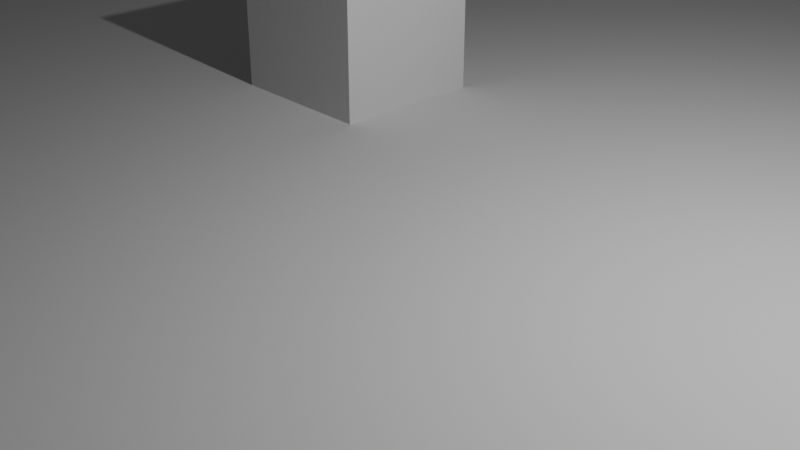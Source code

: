 # Source: wrap.blend  (saved by Blender 4.5.87; exported with 4.5.12 LTS)
import bpy
from mathutils import Matrix  # noqa: F401  (used for matrix-valued properties, if any)

bpy.ops.wm.read_factory_settings(use_empty=True)
scene = bpy.context.scene
scene.name = 'Scene'

# ---- collections
col_collection = bpy.data.collections.new('Collection'); scene.collection.children.link(col_collection)

# ---- world
world_world = bpy.data.worlds.new('World'); scene.world = world_world
world_world.use_nodes = True; world_world.node_tree.nodes.clear()
_N = world_world.node_tree.nodes; _L = world_world.node_tree.links
n0 = _N.new('ShaderNodeOutputWorld'); n0.name = 'World Output'; n0.location = (200, 100)
n1 = _N.new('ShaderNodeBackground'); n1.name = 'Background'; n1.location = (-200, 100)
n1.inputs[0].default_value = (0.05088, 0.05088, 0.05088, 1.0)
_L.new(n1.outputs[0], n0.inputs[0])
n0.is_active_output = True
world_world.color = (0.05088, 0.05088, 0.05088)
world_world.sun_shadow_jitter_overblur = 0.0

# ---- cameras
cam_camera = bpy.data.cameras.new('Camera')
cam_camera.clip_end = 100.0
cam_camera.ortho_scale = 7.314

# ---- lights
light_light = bpy.data.lights.new('Light', 'POINT')
light_light.energy = 1000.0
light_light.shadow_soft_size = 0.1

# ---- meshes
me_plane = bpy.data.meshes.new('Plane')
me_plane.from_pydata([(-1.0, -1.0, 0.0), (1.0, -1.0, 0.0), (-1.0, 1.0, 0.0), (1.0, 1.0, 0.0)], [], [(0, 1, 3, 2)])
_uv = me_plane.uv_layers.new(name='UVMap')
_uv.uv.foreach_set('vector', [0.0, 0.0, 1.0, 0.0, 1.0, 1.0, 0.0, 1.0])
me_plane.update()
me_cube_001 = bpy.data.meshes.new('Cube.001')
me_cube_001.from_pydata([(-1.0, -1.0, -1.0), (-1.0, -1.0, 1.0), (-1.0, 1.0, -1.0), (-1.0, 1.0, 1.0), (1.0, -1.0, -1.0), (1.0, -1.0, 1.0), (1.0, 1.0, -1.0), (1.0, 1.0, 1.0)], [], [(0, 1, 3, 2), (2, 3, 7, 6), (6, 7, 5, 4), (4, 5, 1, 0), (2, 6, 4, 0), (7, 3, 1, 5)])
_uv = me_cube_001.uv_layers.new(name='UVMap')
_uv.uv.foreach_set('vector', [0.375, 0.0, 0.625, 0.0, 0.625, 0.25, 0.375, 0.25, 0.375, 0.25, 0.625, 0.25, 0.625, 0.5, 0.375, 0.5, 0.375, 0.5, 0.625, 0.5, 0.625, 0.75, 0.375, 0.75, 0.375, 0.75, 0.625, 0.75, 0.625, 1.0, 0.375, 1.0, 0.125, 0.5, 0.375, 0.5, 0.375, 0.75, 0.125, 0.75, 0.625, 0.5, 0.875, 0.5, 0.875, 0.75, 0.625, 0.75])
me_cube_001.update()
me_cube_002 = bpy.data.meshes.new('Cube.002')
me_cube_002.from_pydata([(-1.0, -1.0, -1.0), (-1.0, -1.0, 1.0), (-1.0, 1.0, -1.0), (-1.0, 1.0, 1.0), (1.0, -1.0, -1.0), (1.0, -1.0, 1.0), (1.0, 1.0, -1.0), (1.0, 1.0, 1.0)], [], [(0, 1, 3, 2), (2, 3, 7, 6), (6, 7, 5, 4), (4, 5, 1, 0), (2, 6, 4, 0), (7, 3, 1, 5)])
_uv = me_cube_002.uv_layers.new(name='UVMap')
_uv.uv.foreach_set('vector', [0.375, 0.0, 0.625, 0.0, 0.625, 0.25, 0.375, 0.25, 0.375, 0.25, 0.625, 0.25, 0.625, 0.5, 0.375, 0.5, 0.375, 0.5, 0.625, 0.5, 0.625, 0.75, 0.375, 0.75, 0.375, 0.75, 0.625, 0.75, 0.625, 1.0, 0.375, 1.0, 0.125, 0.5, 0.375, 0.5, 0.375, 0.75, 0.125, 0.75, 0.625, 0.5, 0.875, 0.5, 0.875, 0.75, 0.625, 0.75])
me_cube_002.update()
me_cube_003 = bpy.data.meshes.new('Cube.003')
me_cube_003.from_pydata([(-1.0, -1.0, -1.0), (-1.0, -1.0, 1.0), (-1.0, 1.0, -1.0), (-1.0, 1.0, 1.0), (1.0, -1.0, -1.0), (1.0, -1.0, 1.0), (1.0, 1.0, -1.0), (1.0, 1.0, 1.0)], [], [(0, 1, 3, 2), (2, 3, 7, 6), (6, 7, 5, 4), (4, 5, 1, 0), (2, 6, 4, 0), (7, 3, 1, 5)])
_uv = me_cube_003.uv_layers.new(name='UVMap')
_uv.uv.foreach_set('vector', [0.375, 0.0, 0.625, 0.0, 0.625, 0.25, 0.375, 0.25, 0.375, 0.25, 0.625, 0.25, 0.625, 0.5, 0.375, 0.5, 0.375, 0.5, 0.625, 0.5, 0.625, 0.75, 0.375, 0.75, 0.375, 0.75, 0.625, 0.75, 0.625, 1.0, 0.375, 1.0, 0.125, 0.5, 0.375, 0.5, 0.375, 0.75, 0.125, 0.75, 0.625, 0.5, 0.875, 0.5, 0.875, 0.75, 0.625, 0.75])
me_cube_003.update()
me_cube_004 = bpy.data.meshes.new('Cube.004')
me_cube_004.from_pydata([(-11.93, -10.62, -1.0), (-11.93, -10.62, 3.0), (-11.93, -8.616, -1.0), (-11.93, -8.616, 3.0), (-9.927, -10.62, -1.0), (-9.927, -10.62, 3.0), (-9.927, -8.616, -1.0), (-9.927, -8.616, 3.0)], [], [(0, 1, 3, 2), (2, 3, 7, 6), (6, 7, 5, 4), (4, 5, 1, 0), (2, 6, 4, 0), (7, 3, 1, 5)])
_uv = me_cube_004.uv_layers.new(name='UVMap')
_uv.uv.foreach_set('vector', [0.375, 0.0, 0.625, 0.0, 0.625, 0.25, 0.375, 0.25, 0.375, 0.25, 0.625, 0.25, 0.625, 0.5, 0.375, 0.5, 0.375, 0.5, 0.625, 0.5, 0.625, 0.75, 0.375, 0.75, 0.375, 0.75, 0.625, 0.75, 0.625, 1.0, 0.375, 1.0, 0.125, 0.5, 0.375, 0.5, 0.375, 0.75, 0.125, 0.75, 0.625, 0.5, 0.875, 0.5, 0.875, 0.75, 0.625, 0.75])
me_cube_004.update()
me_cube_005 = bpy.data.meshes.new('Cube.005')
me_cube_005.from_pydata([(-12.0, -10.62, -1.0), (-12.0, -10.62, 3.0), (-12.0, -8.616, -1.0), (-12.0, -8.616, 3.0), (-9.998, -10.62, -1.0), (-9.998, -10.62, 3.0), (-9.998, -8.616, -1.0), (-9.998, -8.616, 3.0)], [], [(0, 1, 3, 2), (2, 3, 7, 6), (6, 7, 5, 4), (4, 5, 1, 0), (2, 6, 4, 0), (7, 3, 1, 5)])
_uv = me_cube_005.uv_layers.new(name='UVMap')
_uv.uv.foreach_set('vector', [0.375, 0.0, 0.625, 0.0, 0.625, 0.25, 0.375, 0.25, 0.375, 0.25, 0.625, 0.25, 0.625, 0.5, 0.375, 0.5, 0.375, 0.5, 0.625, 0.5, 0.625, 0.75, 0.375, 0.75, 0.375, 0.75, 0.625, 0.75, 0.625, 1.0, 0.375, 1.0, 0.125, 0.5, 0.375, 0.5, 0.375, 0.75, 0.125, 0.75, 0.625, 0.5, 0.875, 0.5, 0.875, 0.75, 0.625, 0.75])
me_cube_005.update()
me_cube_006 = bpy.data.meshes.new('Cube.006')
me_cube_006.from_pydata([(-10.18, 15.03, -1.0), (-10.18, 15.03, 1.0), (-10.18, 17.03, -1.0), (-10.18, 17.03, 1.0), (-8.179, 15.03, -1.0), (-8.179, 15.03, 1.0), (-8.179, 17.03, -1.0), (-8.179, 17.03, 1.0)], [], [(0, 1, 3, 2), (2, 3, 7, 6), (6, 7, 5, 4), (4, 5, 1, 0), (2, 6, 4, 0), (7, 3, 1, 5)])
_uv = me_cube_006.uv_layers.new(name='UVMap')
_uv.uv.foreach_set('vector', [0.375, 0.0, 0.625, 0.0, 0.625, 0.25, 0.375, 0.25, 0.375, 0.25, 0.625, 0.25, 0.625, 0.5, 0.375, 0.5, 0.375, 0.5, 0.625, 0.5, 0.625, 0.75, 0.375, 0.75, 0.375, 0.75, 0.625, 0.75, 0.625, 1.0, 0.375, 1.0, 0.125, 0.5, 0.375, 0.5, 0.375, 0.75, 0.125, 0.75, 0.625, 0.5, 0.875, 0.5, 0.875, 0.75, 0.625, 0.75])
me_cube_006.update()
me_cube_007 = bpy.data.meshes.new('Cube.007')
me_cube_007.from_pydata([(-1.0, -1.0, -1.0), (-1.0, -1.0, 1.0), (-1.0, 1.0, -1.0), (-1.0, 1.0, 1.0), (1.0, -1.0, -1.0), (1.0, -1.0, 1.0), (1.0, 1.0, -1.0), (1.0, 1.0, 1.0)], [], [(0, 1, 3, 2), (2, 3, 7, 6), (6, 7, 5, 4), (4, 5, 1, 0), (2, 6, 4, 0), (7, 3, 1, 5)])
_uv = me_cube_007.uv_layers.new(name='UVMap')
_uv.uv.foreach_set('vector', [0.375, 0.0, 0.625, 0.0, 0.625, 0.25, 0.375, 0.25, 0.375, 0.25, 0.625, 0.25, 0.625, 0.5, 0.375, 0.5, 0.375, 0.5, 0.625, 0.5, 0.625, 0.75, 0.375, 0.75, 0.375, 0.75, 0.625, 0.75, 0.625, 1.0, 0.375, 1.0, 0.125, 0.5, 0.375, 0.5, 0.375, 0.75, 0.125, 0.75, 0.625, 0.5, 0.875, 0.5, 0.875, 0.75, 0.625, 0.75])
me_cube_007.update()
me_cube_008 = bpy.data.meshes.new('Cube.008')
me_cube_008.from_pydata([(-1.0, -1.0, -1.0), (-1.0, -1.0, 1.0), (-1.0, 1.0, -1.0), (-1.0, 1.0, 1.0), (1.0, -1.0, -1.0), (1.0, -1.0, 1.0), (1.0, 1.0, -1.0), (1.0, 1.0, 1.0)], [], [(0, 1, 3, 2), (2, 3, 7, 6), (6, 7, 5, 4), (4, 5, 1, 0), (2, 6, 4, 0), (7, 3, 1, 5)])
_uv = me_cube_008.uv_layers.new(name='UVMap')
_uv.uv.foreach_set('vector', [0.375, 0.0, 0.625, 0.0, 0.625, 0.25, 0.375, 0.25, 0.375, 0.25, 0.625, 0.25, 0.625, 0.5, 0.375, 0.5, 0.375, 0.5, 0.625, 0.5, 0.625, 0.75, 0.375, 0.75, 0.375, 0.75, 0.625, 0.75, 0.625, 1.0, 0.375, 1.0, 0.125, 0.5, 0.375, 0.5, 0.375, 0.75, 0.125, 0.75, 0.625, 0.5, 0.875, 0.5, 0.875, 0.75, 0.625, 0.75])
me_cube_008.update()
me_cube_009 = bpy.data.meshes.new('Cube.009')
me_cube_009.from_pydata([(-26.64, -41.7, 2.313), (-26.64, -41.7, 3.0), (-26.64, -39.7, 2.313), (-26.64, -39.7, 3.0), (-24.64, -41.7, 2.313), (-24.64, -41.7, 3.0), (-24.64, -39.7, 2.313), (-24.64, -39.7, 3.0)], [], [(0, 1, 3, 2), (2, 3, 7, 6), (6, 7, 5, 4), (4, 5, 1, 0), (2, 6, 4, 0), (7, 3, 1, 5)])
_uv = me_cube_009.uv_layers.new(name='UVMap')
_uv.uv.foreach_set('vector', [0.375, 0.0, 0.625, 0.0, 0.625, 0.25, 0.375, 0.25, 0.375, 0.25, 0.625, 0.25, 0.625, 0.5, 0.375, 0.5, 0.375, 0.5, 0.625, 0.5, 0.625, 0.75, 0.375, 0.75, 0.375, 0.75, 0.625, 0.75, 0.625, 1.0, 0.375, 1.0, 0.125, 0.5, 0.375, 0.5, 0.375, 0.75, 0.125, 0.75, 0.625, 0.5, 0.875, 0.5, 0.875, 0.75, 0.625, 0.75])
me_cube_009.update()
me_cube_010 = bpy.data.meshes.new('Cube.010')
me_cube_010.from_pydata([(-1.0, -1.0, -1.0), (-1.0, -1.0, 1.0), (-1.0, 1.0, -1.0), (-1.0, 1.0, 1.0), (1.0, -1.0, -1.0), (1.0, -1.0, 1.0), (1.0, 1.0, -1.0), (1.0, 1.0, 1.0)], [], [(0, 1, 3, 2), (2, 3, 7, 6), (6, 7, 5, 4), (4, 5, 1, 0), (2, 6, 4, 0), (7, 3, 1, 5)])
_uv = me_cube_010.uv_layers.new(name='UVMap')
_uv.uv.foreach_set('vector', [0.375, 0.0, 0.625, 0.0, 0.625, 0.25, 0.375, 0.25, 0.375, 0.25, 0.625, 0.25, 0.625, 0.5, 0.375, 0.5, 0.375, 0.5, 0.625, 0.5, 0.625, 0.75, 0.375, 0.75, 0.375, 0.75, 0.625, 0.75, 0.625, 1.0, 0.375, 1.0, 0.125, 0.5, 0.375, 0.5, 0.375, 0.75, 0.125, 0.75, 0.625, 0.5, 0.875, 0.5, 0.875, 0.75, 0.625, 0.75])
me_cube_010.update()
me_cube_011 = bpy.data.meshes.new('Cube.011')
me_cube_011.from_pydata([(-1.0, -1.0, -1.0), (-1.0, -1.0, 1.0), (-1.0, 1.0, -1.0), (-1.0, 1.0, 1.0), (1.0, -1.0, -1.0), (1.0, -1.0, 1.0), (1.0, 1.0, -1.0), (1.0, 1.0, 1.0)], [], [(0, 1, 3, 2), (2, 3, 7, 6), (6, 7, 5, 4), (4, 5, 1, 0), (2, 6, 4, 0), (7, 3, 1, 5)])
_uv = me_cube_011.uv_layers.new(name='UVMap')
_uv.uv.foreach_set('vector', [0.375, 0.0, 0.625, 0.0, 0.625, 0.25, 0.375, 0.25, 0.375, 0.25, 0.625, 0.25, 0.625, 0.5, 0.375, 0.5, 0.375, 0.5, 0.625, 0.5, 0.625, 0.75, 0.375, 0.75, 0.375, 0.75, 0.625, 0.75, 0.625, 1.0, 0.375, 1.0, 0.125, 0.5, 0.375, 0.5, 0.375, 0.75, 0.125, 0.75, 0.625, 0.5, 0.875, 0.5, 0.875, 0.75, 0.625, 0.75])
me_cube_011.update()
me_cube_012 = bpy.data.meshes.new('Cube.012')
me_cube_012.from_pydata([(-1.0, -1.0, -1.0), (-1.0, -1.0, 1.0), (-1.0, 1.0, -1.0), (-1.0, 1.0, 1.0), (1.0, -1.0, -1.0), (1.0, -1.0, 1.0), (1.0, 1.0, -1.0), (1.0, 1.0, 1.0)], [], [(0, 1, 3, 2), (2, 3, 7, 6), (6, 7, 5, 4), (4, 5, 1, 0), (2, 6, 4, 0), (7, 3, 1, 5)])
_uv = me_cube_012.uv_layers.new(name='UVMap')
_uv.uv.foreach_set('vector', [0.375, 0.0, 0.625, 0.0, 0.625, 0.25, 0.375, 0.25, 0.375, 0.25, 0.625, 0.25, 0.625, 0.5, 0.375, 0.5, 0.375, 0.5, 0.625, 0.5, 0.625, 0.75, 0.375, 0.75, 0.375, 0.75, 0.625, 0.75, 0.625, 1.0, 0.375, 1.0, 0.125, 0.5, 0.375, 0.5, 0.375, 0.75, 0.125, 0.75, 0.625, 0.5, 0.875, 0.5, 0.875, 0.75, 0.625, 0.75])
me_cube_012.update()
me_cube_013 = bpy.data.meshes.new('Cube.013')
me_cube_013.from_pydata([(21.54, -58.4, 1.0), (21.54, -58.4, 3.0), (21.54, -56.4, 1.0), (21.54, -56.4, 3.0), (23.54, -58.4, 1.0), (23.54, -58.4, 3.0), (23.54, -56.4, 1.0), (23.54, -56.4, 3.0)], [], [(0, 1, 3, 2), (2, 3, 7, 6), (6, 7, 5, 4), (4, 5, 1, 0), (2, 6, 4, 0), (7, 3, 1, 5)])
_uv = me_cube_013.uv_layers.new(name='UVMap')
_uv.uv.foreach_set('vector', [0.375, 0.0, 0.625, 0.0, 0.625, 0.25, 0.375, 0.25, 0.375, 0.25, 0.625, 0.25, 0.625, 0.5, 0.375, 0.5, 0.375, 0.5, 0.625, 0.5, 0.625, 0.75, 0.375, 0.75, 0.375, 0.75, 0.625, 0.75, 0.625, 1.0, 0.375, 1.0, 0.125, 0.5, 0.375, 0.5, 0.375, 0.75, 0.125, 0.75, 0.625, 0.5, 0.875, 0.5, 0.875, 0.75, 0.625, 0.75])
me_cube_013.update()
me_cube_014 = bpy.data.meshes.new('Cube.014')
me_cube_014.from_pydata([(15.22, -53.42, 1.0), (15.22, -53.42, 2.667), (13.22, -53.42, 1.0), (13.22, -53.42, 2.667), (15.22, -51.42, 1.0), (15.22, -51.42, 2.667), (13.22, -51.42, 1.0), (13.22, -51.42, 2.667)], [], [(0, 1, 3, 2), (2, 3, 7, 6), (6, 7, 5, 4), (4, 5, 1, 0), (2, 6, 4, 0), (7, 3, 1, 5)])
_uv = me_cube_014.uv_layers.new(name='UVMap')
_uv.uv.foreach_set('vector', [0.375, 0.0, 0.625, 0.0, 0.625, 0.25, 0.375, 0.25, 0.375, 0.25, 0.625, 0.25, 0.625, 0.5, 0.375, 0.5, 0.375, 0.5, 0.625, 0.5, 0.625, 0.75, 0.375, 0.75, 0.375, 0.75, 0.625, 0.75, 0.625, 1.0, 0.375, 1.0, 0.125, 0.5, 0.375, 0.5, 0.375, 0.75, 0.125, 0.75, 0.625, 0.5, 0.875, 0.5, 0.875, 0.75, 0.625, 0.75])
me_cube_014.update()
me_cube_015 = bpy.data.meshes.new('Cube.015')
me_cube_015.from_pydata([(15.22, -53.42, 4.313), (15.22, -53.42, 5.0), (13.22, -53.42, 4.313), (13.22, -53.42, 5.0), (15.22, -51.42, 4.313), (15.22, -51.42, 5.0), (13.22, -51.42, 4.313), (13.22, -51.42, 5.0)], [], [(0, 1, 3, 2), (2, 3, 7, 6), (6, 7, 5, 4), (4, 5, 1, 0), (2, 6, 4, 0), (7, 3, 1, 5)])
_uv = me_cube_015.uv_layers.new(name='UVMap')
_uv.uv.foreach_set('vector', [0.375, 0.0, 0.625, 0.0, 0.625, 0.25, 0.375, 0.25, 0.375, 0.25, 0.625, 0.25, 0.625, 0.5, 0.375, 0.5, 0.375, 0.5, 0.625, 0.5, 0.625, 0.75, 0.375, 0.75, 0.375, 0.75, 0.625, 0.75, 0.625, 1.0, 0.375, 1.0, 0.125, 0.5, 0.375, 0.5, 0.375, 0.75, 0.125, 0.75, 0.625, 0.5, 0.875, 0.5, 0.875, 0.75, 0.625, 0.75])
me_cube_015.update()
me_cube_016 = bpy.data.meshes.new('Cube.016')
me_cube_016.from_pydata([(14.36, -41.24, 1.0), (14.36, -41.24, 3.0), (14.36, -39.24, 1.0), (14.36, -39.24, 3.0), (16.36, -41.24, 1.0), (16.36, -41.24, 3.0), (16.36, -39.24, 1.0), (16.36, -39.24, 3.0)], [], [(0, 1, 3, 2), (2, 3, 7, 6), (6, 7, 5, 4), (4, 5, 1, 0), (2, 6, 4, 0), (7, 3, 1, 5)])
_uv = me_cube_016.uv_layers.new(name='UVMap')
_uv.uv.foreach_set('vector', [0.375, 0.0, 0.625, 0.0, 0.625, 0.25, 0.375, 0.25, 0.375, 0.25, 0.625, 0.25, 0.625, 0.5, 0.375, 0.5, 0.375, 0.5, 0.625, 0.5, 0.625, 0.75, 0.375, 0.75, 0.375, 0.75, 0.625, 0.75, 0.625, 1.0, 0.375, 1.0, 0.125, 0.5, 0.375, 0.5, 0.375, 0.75, 0.125, 0.75, 0.625, 0.5, 0.875, 0.5, 0.875, 0.75, 0.625, 0.75])
me_cube_016.update()
me_cube_017 = bpy.data.meshes.new('Cube.017')
me_cube_017.from_pydata([(22.44, -34.32, 1.0), (22.44, -34.32, 3.0), (22.44, -32.32, 1.0), (22.44, -32.32, 3.0), (24.44, -34.32, 1.0), (24.44, -34.32, 3.0), (24.44, -32.32, 1.0), (24.44, -32.32, 3.0)], [], [(0, 1, 3, 2), (2, 3, 7, 6), (6, 7, 5, 4), (4, 5, 1, 0), (2, 6, 4, 0), (7, 3, 1, 5)])
_uv = me_cube_017.uv_layers.new(name='UVMap')
_uv.uv.foreach_set('vector', [0.375, 0.0, 0.625, 0.0, 0.625, 0.25, 0.375, 0.25, 0.375, 0.25, 0.625, 0.25, 0.625, 0.5, 0.375, 0.5, 0.375, 0.5, 0.625, 0.5, 0.625, 0.75, 0.375, 0.75, 0.375, 0.75, 0.625, 0.75, 0.625, 1.0, 0.375, 1.0, 0.125, 0.5, 0.375, 0.5, 0.375, 0.75, 0.125, 0.75, 0.625, 0.5, 0.875, 0.5, 0.875, 0.75, 0.625, 0.75])
me_cube_017.update()
me_cube_018 = bpy.data.meshes.new('Cube.018')
me_cube_018.from_pydata([(5.833, -33.37, 1.0), (5.833, -33.37, 3.0), (5.833, -31.37, 1.0), (5.833, -31.37, 3.0), (7.833, -33.37, 1.0), (7.833, -33.37, 3.0), (7.833, -31.37, 1.0), (7.833, -31.37, 3.0)], [], [(0, 1, 3, 2), (2, 3, 7, 6), (6, 7, 5, 4), (4, 5, 1, 0), (2, 6, 4, 0), (7, 3, 1, 5)])
_uv = me_cube_018.uv_layers.new(name='UVMap')
_uv.uv.foreach_set('vector', [0.375, 0.0, 0.625, 0.0, 0.625, 0.25, 0.375, 0.25, 0.375, 0.25, 0.625, 0.25, 0.625, 0.5, 0.375, 0.5, 0.375, 0.5, 0.625, 0.5, 0.625, 0.75, 0.375, 0.75, 0.375, 0.75, 0.625, 0.75, 0.625, 1.0, 0.375, 1.0, 0.125, 0.5, 0.375, 0.5, 0.375, 0.75, 0.125, 0.75, 0.625, 0.5, 0.875, 0.5, 0.875, 0.75, 0.625, 0.75])
me_cube_018.update()
me_cube_019 = bpy.data.meshes.new('Cube.019')
me_cube_019.from_pydata([(-42.17, -21.57, 1.0), (-42.17, -21.57, 3.0), (-42.17, -19.57, 1.0), (-42.17, -19.57, 3.0), (-40.17, -21.57, 1.0), (-40.17, -21.57, 3.0), (-40.17, -19.57, 1.0), (-40.17, -19.57, 3.0)], [], [(0, 1, 3, 2), (2, 3, 7, 6), (6, 7, 5, 4), (4, 5, 1, 0), (2, 6, 4, 0), (7, 3, 1, 5)])
_uv = me_cube_019.uv_layers.new(name='UVMap')
_uv.uv.foreach_set('vector', [0.375, 0.0, 0.625, 0.0, 0.625, 0.25, 0.375, 0.25, 0.375, 0.25, 0.625, 0.25, 0.625, 0.5, 0.375, 0.5, 0.375, 0.5, 0.625, 0.5, 0.625, 0.75, 0.375, 0.75, 0.375, 0.75, 0.625, 0.75, 0.625, 1.0, 0.375, 1.0, 0.125, 0.5, 0.375, 0.5, 0.375, 0.75, 0.125, 0.75, 0.625, 0.5, 0.875, 0.5, 0.875, 0.75, 0.625, 0.75])
me_cube_019.update()
me_cube_020 = bpy.data.meshes.new('Cube.020')
me_cube_020.from_pydata([(-48.14, -17.93, 1.0), (-48.14, -17.93, 3.0), (-48.14, -15.93, 1.0), (-48.14, -15.93, 3.0), (-46.14, -17.93, 1.0), (-46.14, -17.93, 3.0), (-46.14, -15.93, 1.0), (-46.14, -15.93, 3.0)], [], [(0, 1, 3, 2), (2, 3, 7, 6), (6, 7, 5, 4), (4, 5, 1, 0), (2, 6, 4, 0), (7, 3, 1, 5)])
_uv = me_cube_020.uv_layers.new(name='UVMap')
_uv.uv.foreach_set('vector', [0.375, 0.0, 0.625, 0.0, 0.625, 0.25, 0.375, 0.25, 0.375, 0.25, 0.625, 0.25, 0.625, 0.5, 0.375, 0.5, 0.375, 0.5, 0.625, 0.5, 0.625, 0.75, 0.375, 0.75, 0.375, 0.75, 0.625, 0.75, 0.625, 1.0, 0.375, 1.0, 0.125, 0.5, 0.375, 0.5, 0.375, 0.75, 0.125, 0.75, 0.625, 0.5, 0.875, 0.5, 0.875, 0.75, 0.625, 0.75])
me_cube_020.update()
me_cube_021 = bpy.data.meshes.new('Cube.021')
me_cube_021.from_pydata([(4.849, -30.7, -1.0), (4.849, -19.91, -1.0), (10.0, -30.7, -1.0), (10.0, -30.7, 1.0), (10.0, -19.91, -1.0), (10.0, -19.91, 1.0), (10.0, -30.7, 1.0), (-0.6292, -30.7, -1.0), (-0.6292, -19.91, -1.0), (10.0, -19.91, 1.0)], [], [(4, 5, 3, 2), (1, 4, 2, 0), (6, 9, 8, 7), (2, 3, 6, 7, 0), (0, 7, 8, 1), (5, 9, 6, 3), (1, 8, 9, 5, 4)])
_uv = me_cube_021.uv_layers.new(name='UVMap')
_uv.uv.foreach_set('vector', [0.375, 0.5, 0.625, 0.5, 0.625, 0.75, 0.375, 0.75, 0.125, 0.5, 0.375, 0.5, 0.375, 0.75, 0.125, 0.75, 0.625, 0.0, 0.625, 0.27, 0.375, 0.25, 0.375, 0.0, 0.375, 0.75, 0.625, 0.75, 0.625, 0.7513, 0.375, 1.0, 0.375, 1.0, 0.375, 0.0, 0.375, 0.0, 0.375, 0.25, 0.375, 0.25, 0.625, 0.5, 0.6263, 0.5, 0.6263, 0.75, 0.625, 0.75, 0.375, 0.25, 0.375, 0.25, 0.625, 0.27, 0.625, 0.5, 0.375, 0.5])
me_cube_021.update()
me_cube_022 = bpy.data.meshes.new('Cube.022')
me_cube_022.from_pydata([(27.87, -20.34, 1.0), (27.87, -20.34, 5.0), (25.87, -20.34, 1.0), (25.87, -20.34, 5.0), (27.87, -18.34, 1.0), (27.87, -18.34, 5.0), (25.87, -18.34, 1.0), (25.87, -18.34, 5.0)], [], [(0, 1, 3, 2), (2, 3, 7, 6), (6, 7, 5, 4), (4, 5, 1, 0), (2, 6, 4, 0), (7, 3, 1, 5)])
_uv = me_cube_022.uv_layers.new(name='UVMap')
_uv.uv.foreach_set('vector', [0.375, 0.0, 0.625, 0.0, 0.625, 0.25, 0.375, 0.25, 0.375, 0.25, 0.625, 0.25, 0.625, 0.5, 0.375, 0.5, 0.375, 0.5, 0.625, 0.5, 0.625, 0.75, 0.375, 0.75, 0.375, 0.75, 0.625, 0.75, 0.625, 1.0, 0.375, 1.0, 0.125, 0.5, 0.375, 0.5, 0.375, 0.75, 0.125, 0.75, 0.625, 0.5, 0.875, 0.5, 0.875, 0.75, 0.625, 0.75])
me_cube_022.update()
me_cube_023 = bpy.data.meshes.new('Cube.023')
me_cube_023.from_pydata([(31.93, -24.34, 1.0), (31.93, -24.34, 5.0), (29.93, -24.34, 1.0), (29.93, -24.34, 5.0), (31.94, -22.34, 1.0), (31.94, -22.34, 5.0), (29.94, -22.34, 1.0), (29.94, -22.34, 5.0)], [], [(0, 1, 3, 2), (2, 3, 7, 6), (6, 7, 5, 4), (4, 5, 1, 0), (2, 6, 4, 0), (7, 3, 1, 5)])
_uv = me_cube_023.uv_layers.new(name='UVMap')
_uv.uv.foreach_set('vector', [0.375, 0.0, 0.625, 0.0, 0.625, 0.25, 0.375, 0.25, 0.375, 0.25, 0.625, 0.25, 0.625, 0.5, 0.375, 0.5, 0.375, 0.5, 0.625, 0.5, 0.625, 0.75, 0.375, 0.75, 0.375, 0.75, 0.625, 0.75, 0.625, 1.0, 0.375, 1.0, 0.125, 0.5, 0.375, 0.5, 0.375, 0.75, 0.125, 0.75, 0.625, 0.5, 0.875, 0.5, 0.875, 0.75, 0.625, 0.75])
me_cube_023.update()

# ---- objects
ob_light = bpy.data.objects.new('Light', light_light)
ob_camera = bpy.data.objects.new('Camera', cam_camera)
ob_plane = bpy.data.objects.new('Plane', me_plane)
ob_cube = bpy.data.objects.new('Cube', me_cube_001)
ob_cube_001 = bpy.data.objects.new('Cube.001', me_cube_002)
ob_cube_002 = bpy.data.objects.new('Cube.002', me_cube_003)
ob_cube_003 = bpy.data.objects.new('Cube.003', me_cube_004)
ob_cube_004 = bpy.data.objects.new('Cube.004', me_cube_005)
ob_cube_005 = bpy.data.objects.new('Cube.005', me_cube_006)
ob_cube_006 = bpy.data.objects.new('Cube.006', me_cube_007)
ob_cube_007 = bpy.data.objects.new('Cube.007', me_cube_008)
ob_cube_008 = bpy.data.objects.new('Cube.008', me_cube_009)
ob_cube_009 = bpy.data.objects.new('Cube.009', me_cube_010)
ob_cube_010 = bpy.data.objects.new('Cube.010', me_cube_011)
ob_cube_011 = bpy.data.objects.new('Cube.011', me_cube_012)
ob_cube_012 = bpy.data.objects.new('Cube.012', me_cube_013)
ob_cube_013 = bpy.data.objects.new('Cube.013', me_cube_014)
ob_cube_014 = bpy.data.objects.new('Cube.014', me_cube_015)
ob_cube_015 = bpy.data.objects.new('Cube.015', me_cube_016)
ob_cube_016 = bpy.data.objects.new('Cube.016', me_cube_017)
ob_cube_017 = bpy.data.objects.new('Cube.017', me_cube_018)
ob_cube_018 = bpy.data.objects.new('Cube.018', me_cube_019)
ob_cube_019 = bpy.data.objects.new('Cube.019', me_cube_020)
ob_cube_020 = bpy.data.objects.new('Cube.020', me_cube_021)
ob_cube_021 = bpy.data.objects.new('Cube.021', me_cube_022)
ob_cube_022 = bpy.data.objects.new('Cube.022', me_cube_023)

# ---- transforms, parenting, visibility, modifiers, constraints
ob_light.location = (4.076, 1.005, 5.904)
ob_light.rotation_euler = (0.6503, 0.05522, 1.866)
ob_light.lock_rotations_4d = False
ob_light.empty_display_type = 'ARROWS'
ob_light.color = (0.0, 0.0, 0.0, 0.0)
ob_light.lineart.crease_threshold = 0.0
ob_camera.location = (7.359, -6.926, 4.958)
ob_camera.rotation_euler = (1.109, 0.0, 0.8149)
ob_camera.lock_rotations_4d = False
ob_camera.empty_display_type = 'ARROWS'
ob_camera.color = (0.0, 0.0, 0.0, 0.0)
ob_camera.display_type = 'WIRE'
ob_camera.lineart.crease_threshold = 0.0
ob_plane.location = (0.0, 0.0, 0.0)
ob_plane.scale = (50.33, 50.33, 50.33)
ob_cube.location = (4.847, 4.542, 1.0)
ob_cube_001.location = (-3.318, 2.353, 1.0)
ob_cube_002.location = (6.989, -0.4942, 1.0)
ob_cube_003.location = (-0.5177, -4.283, 1.0)
ob_cube_004.location = (3.553, -4.283, 1.0)
ob_cube_005.location = (-12.57, -1.059, 1.0)
ob_cube_006.location = (14.38, 3.93, 1.0)
ob_cube_007.location = (1.629, 29.53, 1.0)
ob_cube_008.location = (16.2, 26.8, 1.0)
ob_cube_009.location = (-27.81, 15.06, 1.0)
ob_cube_010.location = (-24.48, -8.414, 1.0)
ob_cube_011.location = (32.29, -18.23, 1.0)
ob_cube_011.scale = (15.3, 18.87, 1.0)
ob_cube_012.location = (16.2, 26.8, 1.0)
ob_cube_013.location = (16.2, 26.8, 1.0)
ob_cube_014.location = (16.2, 26.8, 1.0)
ob_cube_015.location = (16.2, 26.8, 1.0)
ob_cube_016.location = (16.2, 26.8, 1.0)
ob_cube_017.location = (16.2, 26.8, 1.0)
ob_cube_018.location = (16.2, 26.8, 1.0)
ob_cube_019.location = (16.2, 26.8, 1.0)
ob_cube_020.location = (6.989, -0.4942, 1.0)
ob_cube_021.location = (3.553, -4.283, 1.0)
ob_cube_022.location = (-0.5177, -4.283, 1.0)

# ---- collection membership
col_collection.objects.link(ob_light)
col_collection.objects.link(ob_camera)
col_collection.objects.link(ob_plane)
col_collection.objects.link(ob_cube)
col_collection.objects.link(ob_cube_001)
col_collection.objects.link(ob_cube_002)
col_collection.objects.link(ob_cube_003)
col_collection.objects.link(ob_cube_004)
col_collection.objects.link(ob_cube_005)
col_collection.objects.link(ob_cube_006)
col_collection.objects.link(ob_cube_007)
col_collection.objects.link(ob_cube_008)
col_collection.objects.link(ob_cube_009)
col_collection.objects.link(ob_cube_010)
col_collection.objects.link(ob_cube_011)
col_collection.objects.link(ob_cube_012)
col_collection.objects.link(ob_cube_013)
col_collection.objects.link(ob_cube_014)
col_collection.objects.link(ob_cube_015)
col_collection.objects.link(ob_cube_016)
col_collection.objects.link(ob_cube_017)
col_collection.objects.link(ob_cube_018)
col_collection.objects.link(ob_cube_019)
col_collection.objects.link(ob_cube_020)
col_collection.objects.link(ob_cube_021)
col_collection.objects.link(ob_cube_022)

# ---- scene / render settings (as saved in the file)
scene.camera = ob_camera
scene.frame_start = 1; scene.frame_end = 250; scene.frame_set(0)
scene.render.engine = 'BLENDER_EEVEE_NEXT'
bpy.context.view_layer.update()
